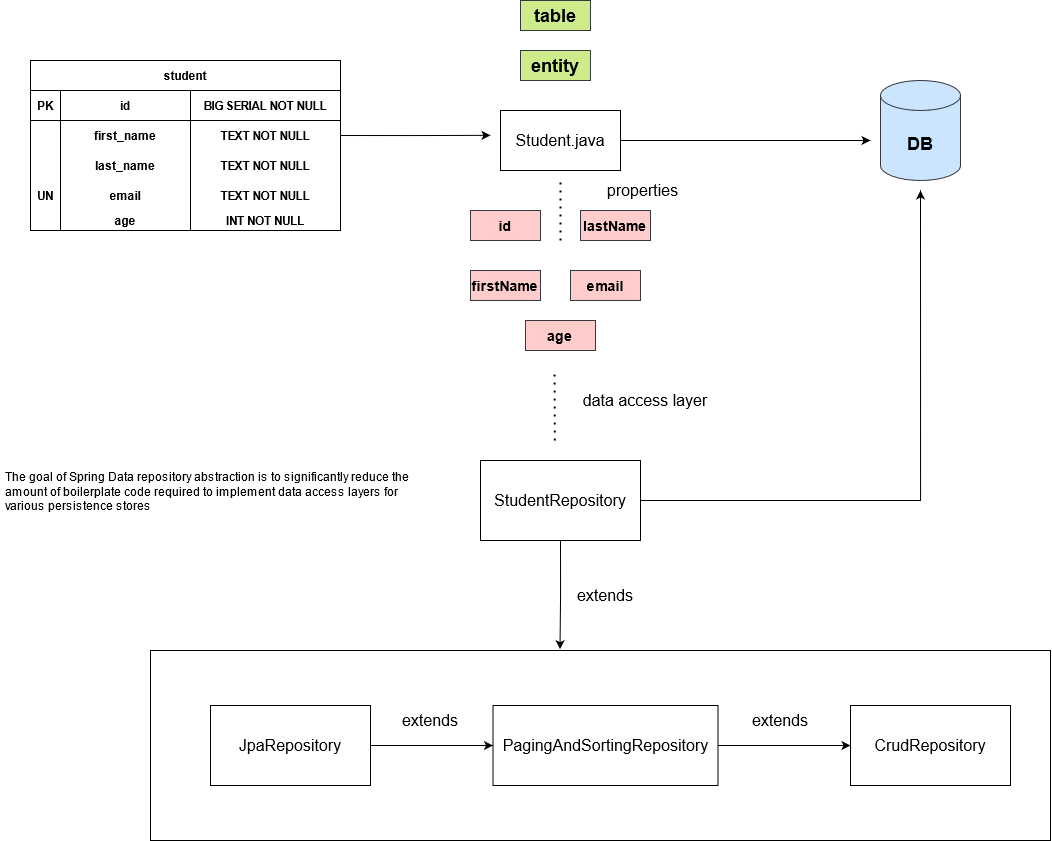

The diagram above was exported from draw.io. Its source (the exported page's mxGraphModel, read from the mxfile embedded in the PNG):
<mxGraphModel dx="1661" dy="884" grid="1" gridSize="10" guides="1" tooltips="1" connect="1" arrows="1" fold="1" page="1" pageScale="1" pageWidth="2339" pageHeight="3300" math="0" shadow="0">
  <root>
    <mxCell id="0" />
    <mxCell id="1" parent="0" />
    <mxCell id="xtVnuOt3atu5IlgeiYcs-11" value="student" style="shape=table;startSize=30;container=1;collapsible=1;childLayout=tableLayout;fixedRows=1;rowLines=0;fontStyle=1;align=center;resizeLast=1;strokeWidth=1;gradientColor=none;" vertex="1" parent="1">
      <mxGeometry x="60" y="100" width="310" height="170" as="geometry" />
    </mxCell>
    <mxCell id="xtVnuOt3atu5IlgeiYcs-57" style="shape=partialRectangle;collapsible=0;dropTarget=0;pointerEvents=0;fillColor=none;top=0;left=0;bottom=1;right=0;points=[[0,0.5],[1,0.5]];portConstraint=eastwest;" vertex="1" parent="xtVnuOt3atu5IlgeiYcs-11">
      <mxGeometry y="30" width="310" height="30" as="geometry" />
    </mxCell>
    <mxCell id="xtVnuOt3atu5IlgeiYcs-78" value="PK" style="shape=partialRectangle;connectable=0;fillColor=none;top=0;left=0;bottom=0;right=0;fontStyle=1;overflow=hidden;" vertex="1" parent="xtVnuOt3atu5IlgeiYcs-57">
      <mxGeometry width="30" height="30" as="geometry" />
    </mxCell>
    <mxCell id="xtVnuOt3atu5IlgeiYcs-58" value="id" style="shape=partialRectangle;connectable=0;fillColor=none;top=0;left=0;bottom=0;right=0;fontStyle=1;overflow=hidden;" vertex="1" parent="xtVnuOt3atu5IlgeiYcs-57">
      <mxGeometry x="30" width="130" height="30" as="geometry" />
    </mxCell>
    <mxCell id="xtVnuOt3atu5IlgeiYcs-59" value="BIG SERIAL NOT NULL" style="shape=partialRectangle;connectable=0;fillColor=none;top=0;left=0;bottom=0;right=0;fontStyle=1;overflow=hidden;" vertex="1" parent="xtVnuOt3atu5IlgeiYcs-57">
      <mxGeometry x="160" width="150" height="30" as="geometry" />
    </mxCell>
    <mxCell id="xtVnuOt3atu5IlgeiYcs-15" value="" style="shape=partialRectangle;collapsible=0;dropTarget=0;pointerEvents=0;fillColor=none;top=0;left=0;bottom=0;right=0;points=[[0,0.5],[1,0.5]];portConstraint=eastwest;" vertex="1" parent="xtVnuOt3atu5IlgeiYcs-11">
      <mxGeometry y="60" width="310" height="30" as="geometry" />
    </mxCell>
    <mxCell id="xtVnuOt3atu5IlgeiYcs-80" style="shape=partialRectangle;connectable=0;fillColor=none;top=0;left=0;bottom=0;right=0;editable=1;overflow=hidden;" vertex="1" parent="xtVnuOt3atu5IlgeiYcs-15">
      <mxGeometry width="30" height="30" as="geometry" />
    </mxCell>
    <mxCell id="xtVnuOt3atu5IlgeiYcs-50" value="first_name" style="shape=partialRectangle;connectable=0;fillColor=none;top=0;left=0;bottom=0;right=0;editable=1;overflow=hidden;fontStyle=1" vertex="1" parent="xtVnuOt3atu5IlgeiYcs-15">
      <mxGeometry x="30" width="130" height="30" as="geometry" />
    </mxCell>
    <mxCell id="xtVnuOt3atu5IlgeiYcs-16" value="TEXT NOT NULL" style="shape=partialRectangle;connectable=0;fillColor=none;top=0;left=0;bottom=0;right=0;editable=1;overflow=hidden;fontStyle=1" vertex="1" parent="xtVnuOt3atu5IlgeiYcs-15">
      <mxGeometry x="160" width="150" height="30" as="geometry" />
    </mxCell>
    <mxCell id="xtVnuOt3atu5IlgeiYcs-18" value="" style="shape=partialRectangle;collapsible=0;dropTarget=0;pointerEvents=0;fillColor=none;top=0;left=0;bottom=0;right=0;points=[[0,0.5],[1,0.5]];portConstraint=eastwest;" vertex="1" parent="xtVnuOt3atu5IlgeiYcs-11">
      <mxGeometry y="90" width="310" height="30" as="geometry" />
    </mxCell>
    <mxCell id="xtVnuOt3atu5IlgeiYcs-81" style="shape=partialRectangle;connectable=0;fillColor=none;top=0;left=0;bottom=0;right=0;editable=1;overflow=hidden;fontStyle=1" vertex="1" parent="xtVnuOt3atu5IlgeiYcs-18">
      <mxGeometry width="30" height="30" as="geometry" />
    </mxCell>
    <mxCell id="xtVnuOt3atu5IlgeiYcs-51" value="last_name" style="shape=partialRectangle;connectable=0;fillColor=none;top=0;left=0;bottom=0;right=0;editable=1;overflow=hidden;fontStyle=1" vertex="1" parent="xtVnuOt3atu5IlgeiYcs-18">
      <mxGeometry x="30" width="130" height="30" as="geometry" />
    </mxCell>
    <mxCell id="xtVnuOt3atu5IlgeiYcs-19" value="TEXT NOT NULL" style="shape=partialRectangle;connectable=0;fillColor=none;top=0;left=0;bottom=0;right=0;editable=1;overflow=hidden;fontStyle=1" vertex="1" parent="xtVnuOt3atu5IlgeiYcs-18">
      <mxGeometry x="160" width="150" height="30" as="geometry" />
    </mxCell>
    <mxCell id="xtVnuOt3atu5IlgeiYcs-38" style="shape=partialRectangle;collapsible=0;dropTarget=0;pointerEvents=0;fillColor=none;top=0;left=0;bottom=0;right=0;points=[[0,0.5],[1,0.5]];portConstraint=eastwest;" vertex="1" parent="xtVnuOt3atu5IlgeiYcs-11">
      <mxGeometry y="120" width="310" height="30" as="geometry" />
    </mxCell>
    <mxCell id="xtVnuOt3atu5IlgeiYcs-82" value="UN" style="shape=partialRectangle;connectable=0;fillColor=none;top=0;left=0;bottom=0;right=0;editable=1;overflow=hidden;fontStyle=1" vertex="1" parent="xtVnuOt3atu5IlgeiYcs-38">
      <mxGeometry width="30" height="30" as="geometry" />
    </mxCell>
    <mxCell id="xtVnuOt3atu5IlgeiYcs-52" value="email" style="shape=partialRectangle;connectable=0;fillColor=none;top=0;left=0;bottom=0;right=0;editable=1;overflow=hidden;fontStyle=1" vertex="1" parent="xtVnuOt3atu5IlgeiYcs-38">
      <mxGeometry x="30" width="130" height="30" as="geometry" />
    </mxCell>
    <mxCell id="xtVnuOt3atu5IlgeiYcs-39" value="TEXT NOT NULL" style="shape=partialRectangle;connectable=0;fillColor=none;top=0;left=0;bottom=0;right=0;editable=1;overflow=hidden;fontStyle=1" vertex="1" parent="xtVnuOt3atu5IlgeiYcs-38">
      <mxGeometry x="160" width="150" height="30" as="geometry" />
    </mxCell>
    <mxCell id="xtVnuOt3atu5IlgeiYcs-67" style="shape=partialRectangle;collapsible=0;dropTarget=0;pointerEvents=0;fillColor=none;top=0;left=0;bottom=0;right=0;points=[[0,0.5],[1,0.5]];portConstraint=eastwest;" vertex="1" parent="xtVnuOt3atu5IlgeiYcs-11">
      <mxGeometry y="150" width="310" height="20" as="geometry" />
    </mxCell>
    <mxCell id="xtVnuOt3atu5IlgeiYcs-83" style="shape=partialRectangle;connectable=0;fillColor=none;top=0;left=0;bottom=0;right=0;editable=1;overflow=hidden;fontStyle=1" vertex="1" parent="xtVnuOt3atu5IlgeiYcs-67">
      <mxGeometry width="30" height="20" as="geometry" />
    </mxCell>
    <mxCell id="xtVnuOt3atu5IlgeiYcs-68" value="age" style="shape=partialRectangle;connectable=0;fillColor=none;top=0;left=0;bottom=0;right=0;editable=1;overflow=hidden;fontStyle=1" vertex="1" parent="xtVnuOt3atu5IlgeiYcs-67">
      <mxGeometry x="30" width="130" height="20" as="geometry" />
    </mxCell>
    <mxCell id="xtVnuOt3atu5IlgeiYcs-69" value="INT NOT NULL" style="shape=partialRectangle;connectable=0;fillColor=none;top=0;left=0;bottom=0;right=0;editable=1;overflow=hidden;fontStyle=1" vertex="1" parent="xtVnuOt3atu5IlgeiYcs-67">
      <mxGeometry x="160" width="150" height="20" as="geometry" />
    </mxCell>
    <mxCell id="xtVnuOt3atu5IlgeiYcs-87" style="edgeStyle=orthogonalEdgeStyle;rounded=0;orthogonalLoop=1;jettySize=auto;html=1;" edge="1" parent="1" source="xtVnuOt3atu5IlgeiYcs-84">
      <mxGeometry relative="1" as="geometry">
        <mxPoint x="900" y="180" as="targetPoint" />
      </mxGeometry>
    </mxCell>
    <mxCell id="xtVnuOt3atu5IlgeiYcs-84" value="&lt;font style=&quot;font-size: 16px&quot;&gt;Student.java&lt;/font&gt;" style="rounded=0;whiteSpace=wrap;html=1;strokeWidth=1;gradientColor=none;" vertex="1" parent="1">
      <mxGeometry x="530" y="150" width="120" height="60" as="geometry" />
    </mxCell>
    <mxCell id="xtVnuOt3atu5IlgeiYcs-85" value="&lt;b&gt;&lt;font style=&quot;font-size: 18px&quot;&gt;DB&lt;/font&gt;&lt;/b&gt;" style="shape=cylinder3;whiteSpace=wrap;html=1;boundedLbl=1;backgroundOutline=1;size=15;strokeWidth=1;fillColor=#cce5ff;strokeColor=#36393d;" vertex="1" parent="1">
      <mxGeometry x="910" y="120" width="80" height="100" as="geometry" />
    </mxCell>
    <mxCell id="xtVnuOt3atu5IlgeiYcs-86" style="edgeStyle=orthogonalEdgeStyle;rounded=0;orthogonalLoop=1;jettySize=auto;html=1;exitX=1;exitY=0.5;exitDx=0;exitDy=0;" edge="1" parent="1" source="xtVnuOt3atu5IlgeiYcs-15">
      <mxGeometry relative="1" as="geometry">
        <mxPoint x="520" y="174.83333333333337" as="targetPoint" />
      </mxGeometry>
    </mxCell>
    <mxCell id="xtVnuOt3atu5IlgeiYcs-88" value="&lt;b&gt;&lt;font style=&quot;font-size: 18px&quot;&gt;table&lt;/font&gt;&lt;/b&gt;" style="rounded=0;whiteSpace=wrap;html=1;strokeWidth=1;fillColor=#cdeb8b;strokeColor=#36393d;" vertex="1" parent="1">
      <mxGeometry x="550" y="40" width="70" height="30" as="geometry" />
    </mxCell>
    <mxCell id="xtVnuOt3atu5IlgeiYcs-89" value="&lt;b&gt;&lt;font style=&quot;font-size: 18px&quot;&gt;entity&lt;/font&gt;&lt;/b&gt;" style="rounded=0;whiteSpace=wrap;html=1;strokeWidth=1;fillColor=#cdeb8b;strokeColor=#36393d;" vertex="1" parent="1">
      <mxGeometry x="550" y="90" width="70" height="30" as="geometry" />
    </mxCell>
    <mxCell id="xtVnuOt3atu5IlgeiYcs-90" value="&lt;font style=&quot;font-size: 14px&quot;&gt;id&lt;/font&gt;" style="rounded=0;whiteSpace=wrap;html=1;strokeWidth=1;fillColor=#ffcccc;strokeColor=#36393d;fontStyle=1" vertex="1" parent="1">
      <mxGeometry x="500" y="250" width="70" height="30" as="geometry" />
    </mxCell>
    <mxCell id="xtVnuOt3atu5IlgeiYcs-91" value="&lt;font style=&quot;font-size: 14px&quot;&gt;lastName&lt;/font&gt;" style="rounded=0;whiteSpace=wrap;html=1;strokeWidth=1;fillColor=#ffcccc;strokeColor=#36393d;fontStyle=1" vertex="1" parent="1">
      <mxGeometry x="610" y="250" width="70" height="30" as="geometry" />
    </mxCell>
    <mxCell id="xtVnuOt3atu5IlgeiYcs-92" value="&lt;font style=&quot;font-size: 14px&quot;&gt;age&lt;/font&gt;" style="rounded=0;whiteSpace=wrap;html=1;strokeWidth=1;fillColor=#ffcccc;strokeColor=#36393d;fontStyle=1" vertex="1" parent="1">
      <mxGeometry x="555" y="360" width="70" height="30" as="geometry" />
    </mxCell>
    <mxCell id="xtVnuOt3atu5IlgeiYcs-93" value="&lt;font style=&quot;font-size: 14px&quot;&gt;firstName&lt;/font&gt;" style="rounded=0;whiteSpace=wrap;html=1;strokeWidth=1;fillColor=#ffcccc;strokeColor=#36393d;fontStyle=1" vertex="1" parent="1">
      <mxGeometry x="500" y="310" width="70" height="30" as="geometry" />
    </mxCell>
    <mxCell id="xtVnuOt3atu5IlgeiYcs-94" value="&lt;font style=&quot;font-size: 14px&quot;&gt;email&lt;/font&gt;" style="rounded=0;whiteSpace=wrap;html=1;strokeWidth=1;fillColor=#ffcccc;strokeColor=#36393d;fontStyle=1" vertex="1" parent="1">
      <mxGeometry x="600" y="310" width="70" height="30" as="geometry" />
    </mxCell>
    <mxCell id="xtVnuOt3atu5IlgeiYcs-95" value="" style="endArrow=none;dashed=1;html=1;dashPattern=1 3;strokeWidth=2;" edge="1" parent="1">
      <mxGeometry width="50" height="50" relative="1" as="geometry">
        <mxPoint x="590" y="280" as="sourcePoint" />
        <mxPoint x="590" y="220" as="targetPoint" />
      </mxGeometry>
    </mxCell>
    <mxCell id="xtVnuOt3atu5IlgeiYcs-96" value="&lt;font style=&quot;font-size: 16px&quot;&gt;properties&lt;/font&gt;" style="text;html=1;strokeColor=none;fillColor=none;align=center;verticalAlign=middle;whiteSpace=wrap;rounded=0;" vertex="1" parent="1">
      <mxGeometry x="625" y="220" width="95" height="20" as="geometry" />
    </mxCell>
    <mxCell id="xtVnuOt3atu5IlgeiYcs-102" style="edgeStyle=orthogonalEdgeStyle;rounded=0;orthogonalLoop=1;jettySize=auto;html=1;exitX=1;exitY=0.5;exitDx=0;exitDy=0;" edge="1" parent="1" source="xtVnuOt3atu5IlgeiYcs-99">
      <mxGeometry relative="1" as="geometry">
        <mxPoint x="950" y="230" as="targetPoint" />
      </mxGeometry>
    </mxCell>
    <mxCell id="xtVnuOt3atu5IlgeiYcs-112" style="edgeStyle=orthogonalEdgeStyle;rounded=0;orthogonalLoop=1;jettySize=auto;html=1;exitX=0.5;exitY=1;exitDx=0;exitDy=0;entryX=0.455;entryY=-0.007;entryDx=0;entryDy=0;entryPerimeter=0;" edge="1" parent="1" source="xtVnuOt3atu5IlgeiYcs-99" target="xtVnuOt3atu5IlgeiYcs-103">
      <mxGeometry relative="1" as="geometry" />
    </mxCell>
    <mxCell id="xtVnuOt3atu5IlgeiYcs-99" value="&lt;font style=&quot;font-size: 16px&quot;&gt;StudentRepository&lt;/font&gt;" style="rounded=0;whiteSpace=wrap;html=1;strokeWidth=1;gradientColor=none;" vertex="1" parent="1">
      <mxGeometry x="510" y="500" width="160" height="80" as="geometry" />
    </mxCell>
    <mxCell id="xtVnuOt3atu5IlgeiYcs-100" value="" style="endArrow=none;dashed=1;html=1;dashPattern=1 3;strokeWidth=2;" edge="1" parent="1">
      <mxGeometry width="50" height="50" relative="1" as="geometry">
        <mxPoint x="584.29" y="480" as="sourcePoint" />
        <mxPoint x="584" y="410" as="targetPoint" />
      </mxGeometry>
    </mxCell>
    <mxCell id="xtVnuOt3atu5IlgeiYcs-101" value="&lt;font style=&quot;font-size: 16px&quot;&gt;data access layer&lt;/font&gt;" style="text;html=1;strokeColor=none;fillColor=none;align=center;verticalAlign=middle;whiteSpace=wrap;rounded=0;" vertex="1" parent="1">
      <mxGeometry x="610" y="430" width="130" height="20" as="geometry" />
    </mxCell>
    <mxCell id="xtVnuOt3atu5IlgeiYcs-103" value="" style="rounded=0;whiteSpace=wrap;html=1;strokeWidth=1;fillColor=#FFFFFF;gradientColor=none;" vertex="1" parent="1">
      <mxGeometry x="180" y="690" width="900" height="190" as="geometry" />
    </mxCell>
    <mxCell id="xtVnuOt3atu5IlgeiYcs-108" style="edgeStyle=orthogonalEdgeStyle;rounded=0;orthogonalLoop=1;jettySize=auto;html=1;" edge="1" parent="1" source="xtVnuOt3atu5IlgeiYcs-104" target="xtVnuOt3atu5IlgeiYcs-105">
      <mxGeometry relative="1" as="geometry" />
    </mxCell>
    <mxCell id="xtVnuOt3atu5IlgeiYcs-104" value="&lt;font style=&quot;font-size: 16px&quot;&gt;JpaRepository&lt;/font&gt;" style="rounded=0;whiteSpace=wrap;html=1;strokeWidth=1;gradientColor=none;" vertex="1" parent="1">
      <mxGeometry x="240" y="745" width="160" height="80" as="geometry" />
    </mxCell>
    <mxCell id="xtVnuOt3atu5IlgeiYcs-109" style="edgeStyle=orthogonalEdgeStyle;rounded=0;orthogonalLoop=1;jettySize=auto;html=1;entryX=0;entryY=0.5;entryDx=0;entryDy=0;" edge="1" parent="1" source="xtVnuOt3atu5IlgeiYcs-105" target="xtVnuOt3atu5IlgeiYcs-106">
      <mxGeometry relative="1" as="geometry" />
    </mxCell>
    <mxCell id="xtVnuOt3atu5IlgeiYcs-105" value="&lt;font style=&quot;font-size: 16px&quot;&gt;PagingAndSortingRepository&lt;/font&gt;" style="rounded=0;whiteSpace=wrap;html=1;strokeWidth=1;gradientColor=none;" vertex="1" parent="1">
      <mxGeometry x="522.5" y="745" width="225" height="80" as="geometry" />
    </mxCell>
    <mxCell id="xtVnuOt3atu5IlgeiYcs-106" value="&lt;font style=&quot;font-size: 16px&quot;&gt;CrudRepository&lt;/font&gt;" style="rounded=0;whiteSpace=wrap;html=1;strokeWidth=1;gradientColor=none;" vertex="1" parent="1">
      <mxGeometry x="880" y="745" width="160" height="80" as="geometry" />
    </mxCell>
    <mxCell id="xtVnuOt3atu5IlgeiYcs-110" value="&lt;font style=&quot;font-size: 16px&quot;&gt;extends&lt;/font&gt;" style="text;html=1;strokeColor=none;fillColor=none;align=center;verticalAlign=middle;whiteSpace=wrap;rounded=0;" vertex="1" parent="1">
      <mxGeometry x="420" y="745" width="80" height="30" as="geometry" />
    </mxCell>
    <mxCell id="xtVnuOt3atu5IlgeiYcs-111" value="&lt;font style=&quot;font-size: 16px&quot;&gt;extends&lt;/font&gt;" style="text;html=1;strokeColor=none;fillColor=none;align=center;verticalAlign=middle;whiteSpace=wrap;rounded=0;" vertex="1" parent="1">
      <mxGeometry x="770" y="745" width="80" height="30" as="geometry" />
    </mxCell>
    <mxCell id="xtVnuOt3atu5IlgeiYcs-113" value="&lt;font style=&quot;font-size: 16px&quot;&gt;extends&lt;/font&gt;" style="text;html=1;strokeColor=none;fillColor=none;align=center;verticalAlign=middle;whiteSpace=wrap;rounded=0;" vertex="1" parent="1">
      <mxGeometry x="595" y="620" width="80" height="30" as="geometry" />
    </mxCell>
    <mxCell id="xtVnuOt3atu5IlgeiYcs-114" value="The goal of Spring Data repository abstraction is to significantly reduce the amount of boilerplate code required to implement data access layers for various persistence stores" style="text;html=1;strokeColor=none;fillColor=none;spacing=5;spacingTop=-20;whiteSpace=wrap;overflow=hidden;rounded=0;" vertex="1" parent="1">
      <mxGeometry x="30" y="520" width="430" height="40" as="geometry" />
    </mxCell>
  </root>
</mxGraphModel>